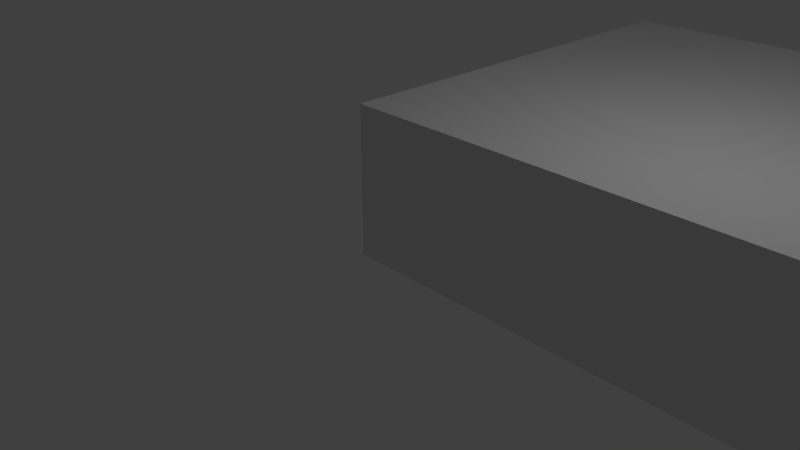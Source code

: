# Source: ChemicalReactor.blend  (saved by Blender 2.78.0; exported with 4.5.12 LTS)
import bpy
from mathutils import Matrix  # noqa: F401  (used for matrix-valued properties, if any)

bpy.ops.wm.read_factory_settings(use_empty=True)
scene = bpy.context.scene
scene.name = 'Scene'

# ---- collections
col_collection_1 = bpy.data.collections.new('Collection 1'); scene.collection.children.link(col_collection_1)

# ---- materials (node trees are filled in below, after node groups)
mat_material = bpy.data.materials.new('Material')
mat_material.alpha_threshold = 0.0
mat_material.use_transparent_shadow = False
mat_material.roughness = 0.5
mat_material.line_color = (0.0, 0.0, 0.0, 1.0)

# ---- material node trees

# ---- world
world_world = bpy.data.worlds.new('World'); scene.world = world_world
world_world.color = (0.05088, 0.05088, 0.05088)
world_world.use_sun_shadow = False
world_world.sun_shadow_jitter_overblur = 0.0
world_world.cycles.sampling_method = 'MANUAL'

# ---- cameras
cam_camera = bpy.data.cameras.new('Camera')
cam_camera.clip_end = 100.0
cam_camera.lens = 35.0
cam_camera.sensor_width = 32.0
cam_camera.sensor_height = 18.0
cam_camera.ortho_scale = 7.314
cam_camera.dof.focus_distance = 0.0
cam_camera.dof.aperture_fstop = 128.0

# ---- lights
light_lamp = bpy.data.lights.new('Lamp', 'POINT')
light_lamp.transmission_factor = 0.0
light_lamp.cutoff_distance = 30.0
light_lamp.energy = 100.0
light_lamp.shadow_buffer_clip_start = 1.001
light_lamp.shadow_soft_size = 0.1
light_lamp.shadow_maximum_resolution = 0.006
light_lamp.use_absolute_resolution = True

# ---- meshes
me_cylinder_008 = bpy.data.meshes.new('Cylinder.008')
me_cylinder_008.from_pydata([(1.661, 0.03536, -0.03536), (1.661, 0.05, 5.96e-08), (1.661, -5.96e-08, -0.05), (1.661, -0.03536, -0.03536), (1.661, -0.05, 5.96e-08), (1.661, -0.03536, 0.03536), (1.661, -5.96e-08, 0.05), (1.661, 0.03536, 0.03536), (3.516, 0.03536, -0.03536), (3.516, 0.05, 5.96e-08), (3.516, 0.0, -0.05), (3.516, -0.03536, -0.03536), (3.516, -0.05, 5.96e-08), (3.516, -0.03536, 0.03536), (3.516, 0.0, 0.05), (3.516, 0.03536, 0.03536)], [], [(0, 1, 9, 8), (1, 7, 15, 9), (6, 5, 13, 14), (4, 3, 11, 12), (2, 0, 8, 10), (7, 6, 14, 15), (5, 4, 12, 13), (3, 2, 10, 11)])
me_cylinder_008.polygons.foreach_set('use_smooth', [True] * 8)
me_cylinder_008.use_remesh_preserve_volume = False
me_cylinder_008.use_remesh_preserve_attributes = False
me_cylinder_008.use_mirror_vertex_groups = False
me_cylinder_008.update()
me_cylinder_007 = bpy.data.meshes.new('Cylinder.007')
me_cylinder_007.from_pydata([(-0.6613, 0.03536, -0.03536), (-0.6613, 0.05, 5.96e-08), (-0.6613, -5.96e-08, -0.05), (-0.6613, -0.03536, -0.03536), (-0.6613, -0.05, 5.96e-08), (-0.6613, -0.03536, 0.03536), (-0.6613, -5.96e-08, 0.05), (-0.6613, 0.03536, 0.03536), (4.639, 0.03536, -0.03536), (4.639, 0.05, 5.96e-08), (4.639, 0.0, -0.05), (4.639, -0.03536, -0.03536), (4.639, -0.05, 5.96e-08), (4.639, -0.03536, 0.03536), (4.639, 0.0, 0.05), (4.639, 0.03536, 0.03536), (4.731, 0.03536, -0.1), (4.782, 0.05, -0.1), (4.71, 2.186e-09, -0.1), (4.731, -0.03536, -0.1), (4.782, -0.05, -0.1), (4.832, -0.03536, -0.1), (4.853, -2.186e-09, -0.1), (4.832, 0.03536, -0.1), (-0.7537, 0.03536, -0.1), (-0.8042, 0.05, -0.1), (-0.7328, -5.742e-08, -0.1), (-0.7537, -0.03536, -0.1), (-0.8042, -0.05, -0.1), (-0.8547, -0.03536, -0.1), (-0.8756, -5.305e-08, -0.1), (-0.8547, 0.03536, -0.1), (-0.7537, 0.03536, -0.4), (-0.8042, 0.05, -0.4), (-0.7328, -5.742e-08, -0.4), (-0.7537, -0.03536, -0.4), (-0.8042, -0.05, -0.4), (-0.8547, -0.03536, -0.4), (-0.8756, -5.305e-08, -0.4), (-0.8547, 0.03536, -0.4), (4.731, 0.03536, -0.3), (4.782, 0.05, -0.3), (4.71, 1.272e-08, -0.3), (4.731, -0.03536, -0.3), (4.782, -0.05, -0.3), (4.832, -0.03536, -0.3), (4.853, 8.351e-09, -0.3), (4.832, 0.03536, -0.3)], [], [(0, 1, 9, 8), (8, 9, 17, 16), (1, 7, 15, 9), (6, 5, 13, 14), (4, 3, 11, 12), (2, 0, 8, 10), (7, 6, 14, 15), (5, 4, 12, 13), (3, 2, 10, 11), (23, 22, 46, 47), (9, 15, 23, 17), (14, 13, 21, 22), (12, 11, 19, 20), (10, 8, 16, 18), (15, 14, 22, 23), (13, 12, 20, 21), (11, 10, 18, 19), (6, 7, 31, 30), (4, 5, 29, 28), (2, 3, 27, 26), (1, 0, 24, 25), (7, 1, 25, 31), (5, 6, 30, 29), (3, 4, 28, 27), (0, 2, 26, 24), (24, 26, 34, 32), (30, 31, 39, 38), (28, 29, 37, 36), (26, 27, 35, 34), (25, 24, 32, 33), (31, 25, 33, 39), (29, 30, 38, 37), (27, 28, 36, 35), (40, 41, 47, 46, 45, 44, 43, 42), (21, 20, 44, 45), (19, 18, 42, 43), (16, 17, 41, 40), (17, 23, 47, 41), (22, 21, 45, 46), (20, 19, 43, 44), (18, 16, 40, 42)])
me_cylinder_007.polygons.foreach_set('use_smooth', [True] * 41)
me_cylinder_007.use_remesh_preserve_volume = False
me_cylinder_007.use_remesh_preserve_attributes = False
me_cylinder_007.use_mirror_vertex_groups = False
me_cylinder_007.update()
me_cylinder_009 = bpy.data.meshes.new('Cylinder.009')
me_cylinder_009.from_pydata([(1.661, 0.03536, -0.03536), (1.661, 0.05, 5.96e-08), (1.661, -5.96e-08, -0.05), (1.661, -0.03536, -0.03536), (1.661, -0.05, 5.96e-08), (1.661, -0.03536, 0.03536), (1.661, -5.96e-08, 0.05), (1.661, 0.03536, 0.03536), (3.516, 0.03536, -0.03536), (3.516, 0.05, 5.96e-08), (3.516, 0.0, -0.05), (3.516, -0.03536, -0.03536), (3.516, -0.05, 5.96e-08), (3.516, -0.03536, 0.03536), (3.516, 0.0, 0.05), (3.516, 0.03536, 0.03536), (3.652, -0.1, -0.03536), (3.666, -0.1, 5.96e-08), (3.616, -0.1, -0.05), (3.581, -0.1, -0.03536), (3.566, -0.1, 5.96e-08), (3.581, -0.1, 0.03536), (3.616, -0.1, 0.05), (3.652, -0.1, 0.03536), (3.652, -0.9, -0.03536), (3.666, -0.9, 3.326e-08), (3.616, -0.9, -0.05), (3.581, -0.9, -0.03536), (3.566, -0.9, 3.326e-08), (3.581, -0.9, 0.03536), (3.616, -0.9, 0.05), (3.652, -0.9, 0.03536)], [], [(0, 1, 9, 8), (12, 11, 19, 20), (1, 7, 15, 9), (6, 5, 13, 14), (4, 3, 11, 12), (2, 0, 8, 10), (7, 6, 14, 15), (5, 4, 12, 13), (3, 2, 10, 11), (17, 23, 31, 25), (10, 8, 16, 18), (15, 14, 22, 23), (13, 12, 20, 21), (11, 10, 18, 19), (8, 9, 17, 16), (9, 15, 23, 17), (14, 13, 21, 22), (24, 25, 31, 30, 29, 28, 27, 26), (22, 21, 29, 30), (20, 19, 27, 28), (18, 16, 24, 26), (23, 22, 30, 31), (21, 20, 28, 29), (19, 18, 26, 27), (16, 17, 25, 24)])
me_cylinder_009.polygons.foreach_set('use_smooth', [True] * 25)
me_cylinder_009.use_remesh_preserve_volume = False
me_cylinder_009.use_remesh_preserve_attributes = False
me_cylinder_009.use_mirror_vertex_groups = False
me_cylinder_009.update()
me_cylinder_005 = bpy.data.meshes.new('Cylinder.005')
me_cylinder_005.from_pydata([(-0.6613, 0.03536, -0.03536), (-0.6613, 0.05, 5.96e-08), (-0.6613, -5.96e-08, -0.05), (-0.6613, -0.03536, -0.03536), (-0.6613, -0.05, 5.96e-08), (-0.6613, -0.03536, 0.03536), (-0.6613, -5.96e-08, 0.05), (-0.6613, 0.03536, 0.03536), (4.639, 0.03536, -0.03536), (4.639, 0.05, 5.96e-08), (4.639, 0.0, -0.05), (4.639, -0.03536, -0.03536), (4.639, -0.05, 5.96e-08), (4.639, -0.03536, 0.03536), (4.639, 0.0, 0.05), (4.639, 0.03536, 0.03536), (4.703, 0.03536, -0.1), (4.739, 0.05, -0.1), (4.689, 1.776e-15, -0.1), (4.703, -0.03536, -0.1), (4.739, -0.05, -0.1), (4.774, -0.03536, -0.1), (4.789, 1.776e-15, -0.1), (4.774, 0.03536, -0.1), (4.703, 0.03536, -0.3), (4.739, 0.05, -0.3), (4.689, 1.776e-15, -0.3), (4.703, -0.03536, -0.3), (4.739, -0.05, -0.3), (4.774, -0.03536, -0.3), (4.789, 1.776e-15, -0.3), (4.774, 0.03536, -0.3)], [], [(0, 1, 9, 8), (9, 15, 23, 17), (1, 7, 15, 9), (6, 5, 13, 14), (4, 3, 11, 12), (2, 0, 8, 10), (7, 6, 14, 15), (5, 4, 12, 13), (3, 2, 10, 11), (21, 20, 28, 29), (14, 13, 21, 22), (12, 11, 19, 20), (10, 8, 16, 18), (15, 14, 22, 23), (13, 12, 20, 21), (11, 10, 18, 19), (8, 9, 17, 16), (24, 25, 31, 30, 29, 28, 27, 26), (19, 18, 26, 27), (16, 17, 25, 24), (17, 23, 31, 25), (22, 21, 29, 30), (20, 19, 27, 28), (18, 16, 24, 26), (23, 22, 30, 31)])
me_cylinder_005.polygons.foreach_set('use_smooth', [True] * 25)
me_cylinder_005.use_remesh_preserve_volume = False
me_cylinder_005.use_remesh_preserve_attributes = False
me_cylinder_005.use_mirror_vertex_groups = False
me_cylinder_005.update()
me_cylinder_004 = bpy.data.meshes.new('Cylinder.004')
me_cylinder_004.from_pydata([(0.1, -0.9646, 0.4146), (0.1, -0.95, 0.45), (0.1, -1.0, 0.4), (0.1, -1.035, 0.4146), (0.1, -1.05, 0.45), (0.1, -1.035, 0.4854), (0.1, -1.0, 0.5), (0.1, -0.9646, 0.4854), (1.4, -0.9646, 0.4146), (1.4, -0.95, 0.45), (1.4, -1.0, 0.4), (1.4, -1.035, 0.4146), (1.4, -1.05, 0.45), (1.4, -1.035, 0.4854), (1.4, -1.0, 0.5), (1.4, -0.9646, 0.4854), (-0.03536, -1.1, 0.4146), (-0.05, -1.1, 0.45), (-5.309e-08, -1.1, 0.4), (0.03536, -1.1, 0.4146), (0.05, -1.1, 0.45), (0.03536, -1.1, 0.4854), (-5.309e-08, -1.1, 0.5), (-0.03536, -1.1, 0.4854), (-0.03536, -3.3, 0.4146), (-0.05, -3.3, 0.45), (-5.309e-08, -3.3, 0.4), (0.03536, -3.3, 0.4146), (0.05, -3.3, 0.45), (0.03536, -3.3, 0.4854), (-5.309e-08, -3.3, 0.5), (-0.03536, -3.3, 0.4854), (-0.1, -3.365, 0.4146), (-0.1, -3.35, 0.45), (-0.1, -3.4, 0.4), (-0.1, -3.435, 0.4146), (-0.1, -3.45, 0.45), (-0.1, -3.435, 0.4854), (-0.1, -3.4, 0.5), (-0.1, -3.365, 0.4854)], [], [(0, 1, 9, 8), (8, 9, 15, 14, 13, 12, 11, 10), (1, 7, 15, 9), (6, 5, 13, 14), (4, 3, 11, 12), (2, 0, 8, 10), (7, 6, 14, 15), (5, 4, 12, 13), (3, 2, 10, 11), (6, 7, 23, 22), (20, 21, 29, 28), (4, 5, 21, 20), (2, 3, 19, 18), (1, 0, 16, 17), (7, 1, 17, 23), (5, 6, 22, 21), (3, 4, 20, 19), (0, 2, 18, 16), (30, 31, 39, 38), (18, 19, 27, 26), (17, 16, 24, 25), (23, 17, 25, 31), (21, 22, 30, 29), (19, 20, 28, 27), (16, 18, 26, 24), (22, 23, 31, 30), (32, 34, 35, 36, 37, 38, 39, 33), (28, 29, 37, 36), (26, 27, 35, 34), (25, 24, 32, 33), (31, 25, 33, 39), (29, 30, 38, 37), (27, 28, 36, 35), (24, 26, 34, 32)])
me_cylinder_004.polygons.foreach_set('use_smooth', [True] * 34)
me_cylinder_004.use_remesh_preserve_volume = False
me_cylinder_004.use_remesh_preserve_attributes = False
me_cylinder_004.use_mirror_vertex_groups = False
me_cylinder_004.update()
me_sphere = bpy.data.meshes.new('Sphere')
me_sphere.from_pydata([(12.5, -1.0, 1.125), (12.5, 1.25, 1.125), (12.5, -1.0, -1.125), (12.5, 1.25, -1.125), (14.75, -1.0, 1.125), (14.75, 1.25, 1.125), (14.75, -1.0, -1.125), (14.75, 1.25, -1.125), (11.25, 1.5, -2.75), (11.25, 1.5, 2.25), (11.88, 1.333, -2.75), (11.88, 1.333, 2.25), (12.33, 0.875, -2.75), (12.33, 0.875, 2.25), (12.5, 0.25, -2.75), (12.5, 0.25, 2.25), (12.33, -0.375, -2.75), (12.33, -0.375, 2.25), (11.88, -0.8325, -2.75), (11.88, -0.8325, 2.25), (11.25, -1.0, -2.75), (11.25, -1.0, 2.25), (10.62, -0.8325, -2.75), (10.62, -0.8325, 2.25), (10.17, -0.375, -2.75), (10.17, -0.375, 2.25), (10.0, 0.25, -2.75), (10.0, 0.25, 2.25), (10.17, 0.875, -2.75), (10.17, 0.875, 2.25), (10.62, 1.333, -2.75), (10.62, 1.333, 2.25), (7.5, -1.0, -0.625), (7.5, 0.25, -0.625), (8.384, -1.0, -0.2589), (8.384, 0.25, -0.2589), (8.75, -1.0, 0.625), (8.75, 0.25, 0.625), (8.384, -1.0, 1.509), (8.384, 0.25, 1.509), (7.5, -1.0, 1.875), (7.5, 0.25, 1.875), (6.616, -1.0, 1.509), (6.616, 0.25, 1.509), (6.25, -1.0, 0.625), (6.25, 0.25, 0.625), (6.616, -1.0, -0.2589), (6.616, 0.25, -0.2589), (7.5, -1.0, -4.375), (7.5, 0.25, -4.375), (8.384, -1.0, -4.009), (8.384, 0.25, -4.009), (8.75, -1.0, -3.125), (8.75, 0.25, -3.125), (8.384, -1.0, -2.241), (8.384, 0.25, -2.241), (7.5, -1.0, -1.875), (7.5, 0.25, -1.875), (6.616, -1.0, -2.241), (6.616, 0.25, -2.241), (6.25, -1.0, -3.125), (6.25, 0.25, -3.125), (6.616, -1.0, -4.009), (6.616, 0.25, -4.009), (0.5, 0.5, 0.7071), (0.7071, 0.7071, -4.371e-08), (0.5, 0.5, -0.7071), (0.7071, -8.521e-08, 0.7071), (1.0, -5.541e-08, -4.371e-08), (0.7071, -8.521e-08, -0.7071), (0.5, -0.5, 0.7071), (0.7071, -0.7071, -4.371e-08), (0.5, -0.5, -0.7071), (3.201e-08, -0.7071, 0.7071), (2.213e-09, -1.0, -4.371e-08), (3.201e-08, -0.7071, -0.7071), (-6.182e-08, -1.492e-07, 1.0), (-0.5, -0.5, 0.7071), (-0.7071, -0.7071, -4.371e-08), (-0.5, -0.5, -0.7071), (-0.7071, -8.521e-08, 0.7071), (-1.0, -5.541e-08, -4.371e-08), (-0.7071, -8.521e-08, -0.7071), (0.0, -8.742e-08, -1.0), (-0.5, 0.5, 0.7071), (-0.7071, 0.7071, -4.371e-08), (-0.5, 0.5, -0.7071), (2.213e-09, 0.7071, 0.7071), (2.213e-09, 1.0, -4.371e-08), (2.213e-09, 0.7071, -0.7071), (1.0, -0.6875, -4.312), (1.0, -0.5625, -4.312), (1.044, -0.6875, -4.294), (1.044, -0.5625, -4.294), (1.062, -0.6875, -4.25), (1.062, -0.5625, -4.25), (1.044, -0.6875, -4.206), (1.044, -0.5625, -4.206), (1.0, -0.6875, -4.188), (1.0, -0.5625, -4.188), (0.9558, -0.6875, -4.206), (0.9558, -0.5625, -4.206), (0.9375, -0.6875, -4.25), (0.9375, -0.5625, -4.25), (0.9558, -0.6875, -4.294), (0.9558, -0.5625, -4.294), (1.044, -0.1875, -4.294), (1.0, -0.1875, -4.312), (1.062, -0.1875, -4.25), (1.044, -0.1875, -4.206), (1.0, -0.1875, -4.188), (0.9558, -0.1875, -4.206), (0.9375, -0.1875, -4.25), (0.9558, -0.1875, -4.294), (1.125, -0.1067, -4.294), (1.125, -0.0625, -4.312), (1.125, -0.125, -4.25), (1.125, -0.1067, -4.206), (1.125, -0.0625, -4.188), (1.125, -0.01831, -4.206), (1.125, -2.384e-07, -4.25), (1.125, -0.01831, -4.294), (2.75, -0.1067, -4.294), (2.75, -0.0625, -4.312), (2.75, -0.125, -4.25), (2.75, -0.1067, -4.206), (2.75, -0.0625, -4.188), (2.75, -0.01831, -4.206), (2.75, -1.788e-07, -4.25), (2.75, -0.01831, -4.294), (2.5, -1.0, -2.25), (2.5, 0.25, -2.25), (2.5, -1.0, -4.75), (2.5, 0.25, -4.75), (5.0, -1.0, -2.25), (5.0, 0.25, -2.25), (5.0, -1.0, -4.75), (5.0, 0.25, -4.75)], [], [(0, 1, 3, 2), (2, 3, 7, 6), (6, 7, 5, 4), (4, 5, 1, 0), (2, 6, 4, 0), (7, 3, 1, 5), (8, 9, 11, 10), (10, 11, 13, 12), (12, 13, 15, 14), (14, 15, 17, 16), (16, 17, 19, 18), (18, 19, 21, 20), (20, 21, 23, 22), (22, 23, 25, 24), (24, 25, 27, 26), (26, 27, 29, 28), (11, 9, 31, 29, 27, 25, 23, 21, 19, 17, 15, 13), (28, 29, 31, 30), (30, 31, 9, 8), (8, 10, 12, 14, 16, 18, 20, 22, 24, 26, 28, 30), (32, 33, 35, 34), (34, 35, 37, 36), (36, 37, 39, 38), (38, 39, 41, 40), (40, 41, 43, 42), (42, 43, 45, 44), (35, 33, 47, 45, 43, 41, 39, 37), (44, 45, 47, 46), (46, 47, 33, 32), (32, 34, 36, 38, 40, 42, 44, 46), (48, 49, 51, 50), (50, 51, 53, 52), (52, 53, 55, 54), (54, 55, 57, 56), (56, 57, 59, 58), (58, 59, 61, 60), (51, 49, 63, 61, 59, 57, 55, 53), (60, 61, 63, 62), (62, 63, 49, 48), (48, 50, 52, 54, 56, 58, 60, 62), (83, 89, 66), (88, 87, 64, 65), (89, 88, 65, 66), (87, 76, 64), (66, 65, 68, 69), (64, 76, 67), (83, 66, 69), (65, 64, 67, 68), (68, 67, 70, 71), (69, 68, 71, 72), (67, 76, 70), (83, 69, 72), (83, 72, 75), (71, 70, 73, 74), (72, 71, 74, 75), (70, 76, 73), (83, 75, 79), (74, 73, 77, 78), (75, 74, 78, 79), (73, 76, 77), (83, 79, 82), (78, 77, 80, 81), (79, 78, 81, 82), (77, 76, 80), (83, 82, 86), (81, 80, 84, 85), (82, 81, 85, 86), (80, 76, 84), (84, 76, 87), (83, 86, 89), (85, 84, 87, 88), (86, 85, 88, 89), (90, 91, 93, 92), (92, 93, 95, 94), (94, 95, 97, 96), (96, 97, 99, 98), (98, 99, 101, 100), (100, 101, 103, 102), (95, 93, 106, 108), (102, 103, 105, 104), (104, 105, 91, 90), (90, 92, 94, 96, 98, 100, 102, 104), (112, 111, 119, 120), (101, 99, 110, 111), (91, 105, 113, 107), (93, 91, 107, 106), (97, 95, 108, 109), (103, 101, 111, 112), (99, 97, 109, 110), (105, 103, 112, 113), (114, 115, 123, 122), (110, 109, 117, 118), (108, 106, 114, 116), (113, 112, 120, 121), (111, 110, 118, 119), (109, 108, 116, 117), (106, 107, 115, 114), (107, 113, 121, 115), (122, 123, 129, 128, 127, 126, 125, 124), (115, 121, 129, 123), (120, 119, 127, 128), (118, 117, 125, 126), (116, 114, 122, 124), (121, 120, 128, 129), (119, 118, 126, 127), (117, 116, 124, 125), (130, 131, 133, 132), (132, 133, 137, 136), (136, 137, 135, 134), (134, 135, 131, 130), (132, 136, 134, 130), (137, 133, 131, 135)])
me_sphere.polygons.foreach_set('use_smooth', [0, 0, 0, 0, 0, 0, 0, 0, 0, 0, 0, 0, 0, 0, 0, 0, 0, 0, 0, 0, 0, 0, 0, 0, 0, 0, 0, 0, 0, 0, 0, 0, 0, 0, 0, 0, 0, 0, 0, 0, 0, 0, 0, 0, 0, 0, 0, 0, 0, 0, 0, 0, 0, 0, 0, 0, 0, 0, 0, 0, 0, 0, 0, 0, 0, 0, 0, 0, 0, 0, 0, 0, 1, 1, 1, 1, 1, 1, 1, 1, 1, 1, 1, 1, 1, 1, 1, 1, 1, 1, 1, 1, 1, 1, 1, 1, 1, 1, 1, 1, 1, 1, 1, 1, 1, 1, 0, 0, 0, 0, 0, 0])
me_sphere.use_remesh_preserve_volume = False
me_sphere.use_remesh_preserve_attributes = False
me_sphere.use_mirror_vertex_groups = False
me_sphere.update()
me_plane = bpy.data.meshes.new('Plane')
me_plane.from_pydata([(-1.0, -1.0, 0.0), (1.0, -1.0, 0.0), (-1.0, 1.0, 0.0), (1.0, 1.0, 0.0)], [], [(0, 1, 3, 2)])
me_plane.use_remesh_preserve_volume = False
me_plane.use_remesh_preserve_attributes = False
me_plane.use_mirror_vertex_groups = False
me_plane.update()
me_cylinder = bpy.data.meshes.new('Cylinder')
me_cylinder.from_pydata([(0.0, 1.0, 1.192e-07), (0.0, 1.0, 1.0), (0.7071, 0.7071, 1.192e-07), (0.7071, 0.7071, 1.0), (1.0, -4.371e-08, 1.192e-07), (1.0, -4.371e-08, 1.0), (0.7071, -0.7071, 1.192e-07), (0.7071, -0.7071, 1.0), (-8.742e-08, -1.0, 1.192e-07), (-8.742e-08, -1.0, 1.0), (-0.7071, -0.7071, 1.192e-07), (-0.7071, -0.7071, 1.0), (-1.0, 1.192e-08, 1.192e-07), (-1.0, 1.192e-08, 1.0), (-0.7071, 0.7071, 1.192e-07), (-0.7071, 0.7071, 1.0)], [], [(0, 1, 3, 2), (2, 3, 5, 4), (4, 5, 7, 6), (6, 7, 9, 8), (8, 9, 11, 10), (10, 11, 13, 12), (3, 1, 15, 13, 11, 9, 7, 5), (12, 13, 15, 14), (14, 15, 1, 0), (0, 2, 4, 6, 8, 10, 12, 14)])
me_cylinder.use_remesh_preserve_volume = False
me_cylinder.use_remesh_preserve_attributes = False
me_cylinder.use_mirror_vertex_groups = False
me_cylinder.update()
me_cube_001 = bpy.data.meshes.new('Cube.001')
me_cube_001.from_pydata([(-0.6, -0.1, -1.49e-08), (-0.6, -0.1, 0.1), (-0.6, 0.1, -1.49e-08), (-0.6, 0.1, 0.1), (0.6, -0.1, -1.49e-08), (0.6, -0.1, 0.1), (0.6, 0.1, -1.49e-08), (0.6, 0.1, 0.1), (-0.6, -0.06, 0.1), (0.6, -0.06, 0.1), (0.6, -0.08, 0.4), (0.6, -0.1, 0.4), (-0.6, -0.1, 0.4), (-0.6, -0.08, 0.4)], [], [(0, 1, 8, 3, 2), (2, 3, 7, 6), (6, 7, 9, 5, 4), (4, 5, 1, 0), (2, 6, 4, 0), (9, 8, 13, 10), (7, 3, 8, 9), (10, 13, 12, 11), (8, 1, 12, 13), (5, 9, 10, 11), (1, 5, 11, 12)])
me_cube_001.use_remesh_preserve_volume = False
me_cube_001.use_remesh_preserve_attributes = False
me_cube_001.use_mirror_vertex_groups = False
me_cube_001.update()
me_cube = bpy.data.meshes.new('Cube')
me_cube.from_pydata([(9.06, 3.007, -0.004375), (9.06, -0.0225, -0.004375), (-0.03047, -0.0225, -0.004375), (-0.03047, 3.008, -0.004375), (9.06, 3.007, 1.006), (9.06, -0.0225, 1.006), (-0.03047, -0.0225, 1.006), (-0.03047, 3.007, 1.006), (0.727, 3.008, -0.004375), (9.06, 3.007, 0.2481), (-0.03047, 3.008, 0.2481), (0.727, 3.007, 1.006), (0.727, 3.007, 0.2481), (0.4745, 3.008, -0.004375), (0.4745, 3.007, 1.006), (0.4745, 3.007, 0.2481)], [], [(0, 1, 2, 3, 13, 8), (4, 11, 14, 7, 6, 5), (0, 9, 4, 5, 1), (1, 5, 6, 2), (2, 6, 7, 10, 3), (15, 13, 3, 10), (14, 15, 10, 7), (4, 9, 12, 11), (9, 0, 8, 12), (11, 12, 15, 14)])
_uv = me_cube.uv_layers.new(name='UVMap')
_uv.uv.foreach_set('vector', [123.7, 24.75, 123.7, -125.2, -326.2, -125.2, -326.2, 24.75, -213.8, 24.75, -101.3, 24.75, 123.7, 124.7, -101.3, 124.7, -213.8, 124.7, -326.2, 124.8, -326.2, -25.25, 123.7, -25.25, 123.7, 74.75, 123.7, 99.75, 123.7, 124.8, -26.25, 124.8, -26.25, 74.75, 123.7, 74.75, 123.7, 124.8, -326.2, 124.8, -326.2, 74.75, 173.8, 74.75, 173.8, 124.8, 323.8, 124.8, 323.8, 99.75, 323.8, 74.75, -213.8, -0.25, -213.8, -25.25, -326.2, -25.25, -326.2, -0.25, -213.8, 24.75, -213.8, -0.25, -326.2, -0.25, -326.2, 24.75, 123.7, 24.75, 123.7, -0.25, -101.3, -0.25, -101.3, 24.75, 123.7, -0.25, 123.7, -25.25, -101.3, -25.25, -101.3, -0.25, -101.3, 24.75, -101.3, -0.25, -213.8, -0.25, -213.8, 24.75])
me_cube.materials.append(mat_material)
me_cube.use_remesh_preserve_volume = False
me_cube.use_remesh_preserve_attributes = False
me_cube.use_mirror_vertex_groups = False
me_cube.update()
me_cylinder_006 = bpy.data.meshes.new('Cylinder.006')
me_cylinder_006.from_pydata([(-0.6613, 0.03536, -0.03536), (-0.6613, 0.05, 5.96e-08), (-0.6613, -5.96e-08, -0.05), (-0.6613, -0.03536, -0.03536), (-0.6613, -0.05, 5.96e-08), (-0.6613, -0.03536, 0.03536), (-0.6613, -5.96e-08, 0.05), (-0.6613, 0.03536, 0.03536), (4.639, 0.03536, -0.03536), (4.639, 0.05, 5.96e-08), (4.639, 0.0, -0.05), (4.639, -0.03536, -0.03536), (4.639, -0.05, 5.96e-08), (4.639, -0.03536, 0.03536), (4.639, 0.0, 0.05), (4.639, 0.03536, 0.03536), (4.703, 0.03536, -0.1), (4.739, 0.05, -0.1), (4.689, 1.776e-15, -0.1), (4.703, -0.03536, -0.1), (4.739, -0.05, -0.1), (4.774, -0.03536, -0.1), (4.789, 1.776e-15, -0.1), (4.774, 0.03536, -0.1), (4.703, 0.03536, -0.3), (4.739, 0.05, -0.3), (4.689, 1.776e-15, -0.3), (4.703, -0.03536, -0.3), (4.739, -0.05, -0.3), (4.774, -0.03536, -0.3), (4.789, 1.776e-15, -0.3), (4.774, 0.03536, -0.3), (-0.7967, -0.1, -0.03536), (-0.8113, -0.1, 5.96e-08), (-0.7613, -0.1, -0.05), (-0.726, -0.1, -0.03536), (-0.7113, -0.1, 5.96e-08), (-0.726, -0.1, 0.03536), (-0.7613, -0.1, 0.05), (-0.7967, -0.1, 0.03536), (-0.7967, -1.7, -0.03536), (-0.8113, -1.7, 3.326e-08), (-0.7613, -1.7, -0.05), (-0.726, -1.7, -0.03536), (-0.7113, -1.7, 3.326e-08), (-0.726, -1.7, 0.03536), (-0.7613, -1.7, 0.05), (-0.7967, -1.7, 0.03536)], [], [(0, 1, 9, 8), (14, 13, 21, 22), (1, 7, 15, 9), (6, 5, 13, 14), (4, 3, 11, 12), (2, 0, 8, 10), (7, 6, 14, 15), (5, 4, 12, 13), (3, 2, 10, 11), (16, 17, 25, 24), (12, 11, 19, 20), (10, 8, 16, 18), (15, 14, 22, 23), (13, 12, 20, 21), (11, 10, 18, 19), (8, 9, 17, 16), (9, 15, 23, 17), (24, 25, 31, 30, 29, 28, 27, 26), (17, 23, 31, 25), (22, 21, 29, 30), (20, 19, 27, 28), (18, 16, 24, 26), (23, 22, 30, 31), (21, 20, 28, 29), (19, 18, 26, 27), (2, 3, 35, 34), (32, 34, 42, 40), (1, 0, 32, 33), (7, 1, 33, 39), (5, 6, 38, 37), (3, 4, 36, 35), (0, 2, 34, 32), (6, 7, 39, 38), (4, 5, 37, 36), (40, 42, 43, 44, 45, 46, 47, 41), (38, 39, 47, 46), (36, 37, 45, 44), (34, 35, 43, 42), (33, 32, 40, 41), (39, 33, 41, 47), (37, 38, 46, 45), (35, 36, 44, 43)])
me_cylinder_006.polygons.foreach_set('use_smooth', [True] * 42)
me_cylinder_006.use_remesh_preserve_volume = False
me_cylinder_006.use_remesh_preserve_attributes = False
me_cylinder_006.use_mirror_vertex_groups = False
me_cylinder_006.update()

# ---- objects
ob_cylinder_014 = bpy.data.objects.new('Cylinder.014', me_cylinder_008)
ob_cylinder_013 = bpy.data.objects.new('Cylinder.013', me_cylinder_008)
ob_cylinder_012 = bpy.data.objects.new('Cylinder.012', me_cylinder_007)
ob_cylinder_011 = bpy.data.objects.new('Cylinder.011', me_cylinder_009)
ob_cylinder_009 = bpy.data.objects.new('Cylinder.009', me_cylinder_007)
ob_cylinder_006 = bpy.data.objects.new('Cylinder.006', me_cylinder_005)
ob_cylinder_005 = bpy.data.objects.new('Cylinder.005', me_cylinder_004)
ob_sphere = bpy.data.objects.new('Sphere', me_sphere)
ob_plane = bpy.data.objects.new('Plane', me_plane)
ob_cylinder = bpy.data.objects.new('Cylinder', me_cylinder)
ob_cube_001 = bpy.data.objects.new('Cube.001', me_cube_001)
ob_cube = bpy.data.objects.new('Cube', me_cube)
ob_lamp = bpy.data.objects.new('Lamp', light_lamp)
ob_camera = bpy.data.objects.new('Camera', cam_camera)
ob_cylinder_007 = bpy.data.objects.new('Cylinder.007', me_cylinder_006)
ob_cylinder_008 = bpy.data.objects.new('Cylinder.008', me_cylinder_007)
ob_cylinder_010 = bpy.data.objects.new('Cylinder.010', me_cylinder_008)

# ---- transforms, parenting, visibility, modifiers, constraints
ob_cylinder_014.location = (6.061, 4.0, 0.85)
ob_cylinder_014.lineart.crease_threshold = 0.0
ob_cylinder_013.location = (6.061, 2.0, 0.25)
ob_cylinder_013.lineart.crease_threshold = 0.0
ob_cylinder_012.location = (8.061, 1.5, 0.75)
ob_cylinder_012.rotation_euler = (1.571, -4.371e-08, 1.571)
ob_cylinder_012.scale = (0.7, 1.0, 1.0)
ob_cylinder_012.lineart.crease_threshold = 0.0
ob_cylinder_011.location = (6.061, 5.0, 0.55)
ob_cylinder_011.lineart.crease_threshold = 0.0
ob_cylinder_009.location = (7.261, 1.5, 1.25)
ob_cylinder_009.rotation_euler = (0.0, -0.0, 1.571)
ob_cylinder_009.scale = (0.7, 1.0, 1.0)
ob_cylinder_009.lineart.crease_threshold = 0.0
ob_cylinder_006.location = (2.061, 2.0, 1.25)
ob_cylinder_006.lineart.crease_threshold = 0.0
ob_cylinder_005.location = (1.8, 5.4, 0.3)
ob_cylinder_005.lineart.crease_threshold = 0.0
ob_sphere.location = (1.0, 2.0, 0.8)
ob_sphere.rotation_euler = (1.571, -0.0, 0.0)
ob_sphere.scale = (0.8, 0.8, 0.8)
ob_sphere.lineart.crease_threshold = 0.0
ob_plane.location = (1.0, 4.94, 0.25)
ob_plane.rotation_euler = (-1.484, -0.0, 0.0)
ob_plane.scale = (0.6, 0.1497, 0.1005)
ob_plane.lineart.crease_threshold = 0.0
ob_cylinder.location = (1.8, 5.4, 0.0)
ob_cylinder.scale = (0.2, 0.2, 0.2)
ob_cylinder.lineart.crease_threshold = 0.0
ob_cube_001.location = (1.0, 5.0, 1.49e-08)
ob_cube_001.lineart.crease_threshold = 0.0
ob_cube.location = (0.0, 0.0, 0.0)
ob_cube.scale = (2.0, 2.0, 2.0)
ob_cube.lock_rotations_4d = False
ob_cube.empty_display_type = 'ARROWS'
ob_cube.display_type = 'WIRE'
ob_cube.lineart.crease_threshold = 0.0
ob_lamp.location = (4.076, 1.005, 5.904)
ob_lamp.rotation_euler = (0.6503, 0.05522, 1.866)
ob_lamp.lock_rotations_4d = False
ob_lamp.empty_display_type = 'ARROWS'
ob_lamp.color = (0.0, 0.0, 0.0, 0.0)
ob_lamp.lineart.crease_threshold = 0.0
ob_camera.location = (7.481, -6.508, 5.344)
ob_camera.rotation_euler = (1.109, 0.0, 0.8149)
ob_camera.lock_rotations_4d = False
ob_camera.empty_display_type = 'ARROWS'
ob_camera.color = (0.0, 0.0, 0.0, 0.0)
ob_camera.display_type = 'WIRE'
ob_camera.lineart.crease_threshold = 0.0
ob_cylinder_007.location = (2.061, 4.0, 1.25)
ob_cylinder_007.lineart.crease_threshold = 0.0
ob_cylinder_008.location = (7.061, 1.5, 1.25)
ob_cylinder_008.rotation_euler = (0.0, -0.0, 1.571)
ob_cylinder_008.scale = (0.7, 1.0, 1.0)
ob_cylinder_008.lineart.crease_threshold = 0.0
ob_cylinder_010.location = (3.061, 5.0, 0.25)
ob_cylinder_010.lineart.crease_threshold = 0.0

# ---- collection membership
col_collection_1.objects.link(ob_cylinder_014)
col_collection_1.objects.link(ob_cylinder_013)
col_collection_1.objects.link(ob_cylinder_012)
col_collection_1.objects.link(ob_cylinder_011)
col_collection_1.objects.link(ob_cylinder_009)
col_collection_1.objects.link(ob_cylinder_006)
col_collection_1.objects.link(ob_cylinder_005)
col_collection_1.objects.link(ob_sphere)
col_collection_1.objects.link(ob_plane)
col_collection_1.objects.link(ob_cylinder)
col_collection_1.objects.link(ob_cube_001)
col_collection_1.objects.link(ob_cube)
col_collection_1.objects.link(ob_lamp)
col_collection_1.objects.link(ob_camera)
col_collection_1.objects.link(ob_cylinder_007)
col_collection_1.objects.link(ob_cylinder_008)
col_collection_1.objects.link(ob_cylinder_010)

# ---- scene / render settings (as saved in the file)
scene.camera = ob_camera
scene.frame_start = 1; scene.frame_end = 250; scene.frame_set(1)
scene.render.engine = 'BLENDER_EEVEE_NEXT'
scene.render.resolution_percentage = 50
scene.render.dither_intensity = 0.0
scene.cycles.use_denoising = False
scene.cycles.samples = 128
scene.cycles.sampling_pattern = 'TABULATED_SOBOL'
scene.cycles.light_sampling_threshold = 0.0
scene.cycles.use_adaptive_sampling = False
scene.cycles.use_light_tree = False
scene.cycles.blur_glossy = 0.0
scene.cycles.sample_clamp_indirect = 0.0
scene.view_settings.view_transform = 'Standard'
bpy.context.view_layer.update()

